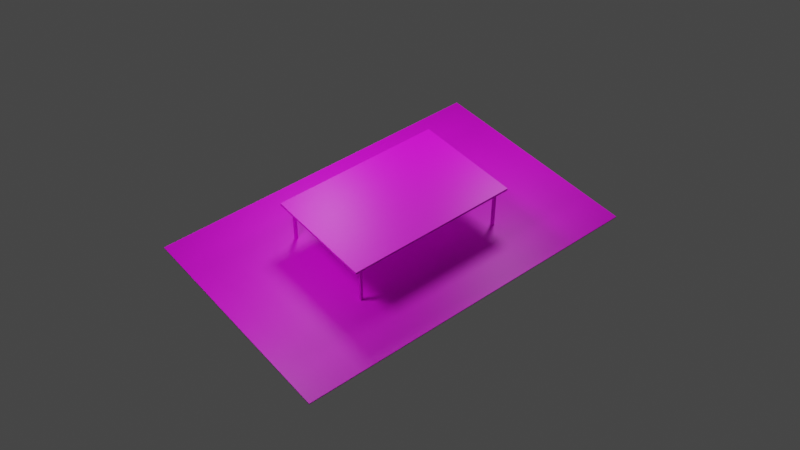 # Source: Snapshot_-_Table.blend  (saved by Blender 3.6.11; exported with 4.5.12 LTS)
import bpy
from mathutils import Matrix  # noqa: F401  (used for matrix-valued properties, if any)

bpy.ops.wm.read_factory_settings(use_empty=True)
scene = bpy.context.scene
scene.name = 'Scene'

# ---- collections
col_collection = bpy.data.collections.new('Collection'); scene.collection.children.link(col_collection)

# ---- images (referenced by path relative to the original .blend; pixels are not part of the script)
import os
ASSET_DIR = os.environ.get("B2B_ASSET_DIR", "")  # directory of the original .blend (textures are referenced by path, not embedded)
HERE = os.path.dirname(os.path.abspath(__file__))  # packed textures are extracted next to this script under _unpacked/

def load_image(name, relpath, width, height, colorspace="sRGB"):
    """Load a texture the original file referenced (path relative to the .blend, or extracted next to this script)."""
    p = next((c for c in (os.path.join(HERE, relpath), os.path.join(ASSET_DIR, relpath)) if relpath and os.path.exists(c)), "")
    if p:
        img = bpy.data.images.load(p, check_existing=True)
        img.name = name
    else:  # same state as the original file: an image datablock whose file is absent (Cycles renders it pink)
        img = bpy.data.images.new(name, width, height)
        img.source = "FILE"
        img.filepath = "//" + (relpath or name)
    img.colorspace_settings.name = colorspace
    return img
img_asset2_jpg = load_image('Asset2.jpg', 'Asset/Asset2.jpg', 1024, 1024, 'sRGB')
img_asset3_png = load_image('Asset3.png', 'Asset/Asset3.png', 1024, 1024, 'sRGB')
img_asset1_jpg = load_image('Asset1.jpg', 'Asset/Asset1.jpg', 1024, 1024, 'sRGB')

# ---- materials (node trees are filled in below, after node groups)
mat_material_007 = bpy.data.materials.new('Material.007')
mat_material_007.use_transparent_shadow = False
mat_material_005 = bpy.data.materials.new('Material.005')
mat_material_005.use_transparent_shadow = False
mat_material_004 = bpy.data.materials.new('Material.004')
mat_material_004.use_transparent_shadow = False
mat_material_006 = bpy.data.materials.new('Material.006')
mat_material_006.use_transparent_shadow = False
mat_material_003 = bpy.data.materials.new('Material.003')
mat_material_003.use_transparent_shadow = False
mat_material_002 = bpy.data.materials.new('Material.002')
mat_material_002.use_transparent_shadow = False
mat_material_001 = bpy.data.materials.new('Material.001')
mat_material_001.use_transparent_shadow = False

# ---- material node trees
mat_material_007.use_nodes = True; mat_material_007.node_tree.nodes.clear()
_N = mat_material_007.node_tree.nodes; _L = mat_material_007.node_tree.links
n0 = _N.new('ShaderNodeBsdfPrincipled'); n0.name = 'Principled BSDF'; n0.location = (10, 300)
n0.distribution = 'GGX'
n0.subsurface_method = 'RANDOM_WALK_SKIN'
n0.inputs[3].default_value = 1.45
n0.inputs[27].default_value = (0.0, 0.0, 0.0, 1.0)
n0.inputs[28].default_value = 1.0
n1 = _N.new('ShaderNodeOutputMaterial'); n1.name = 'Material Output'; n1.location = (300, 300)
n2 = _N.new('ShaderNodeTexImage'); n2.name = 'Image Texture'; n2.location = (-325, 105)
n2.image = img_asset2_jpg
_L.new(n0.outputs[0], n1.inputs[0])
_L.new(n2.outputs[0], n0.inputs[0])
n1.is_active_output = True
mat_material_005.use_nodes = True; mat_material_005.node_tree.nodes.clear()
_N = mat_material_005.node_tree.nodes; _L = mat_material_005.node_tree.links
n0 = _N.new('ShaderNodeBsdfPrincipled'); n0.name = 'Principled BSDF'; n0.location = (10, 300)
n0.distribution = 'GGX'
n0.subsurface_method = 'RANDOM_WALK_SKIN'
n0.inputs[3].default_value = 1.45
n0.inputs[27].default_value = (0.0, 0.0, 0.0, 1.0)
n0.inputs[28].default_value = 1.0
n1 = _N.new('ShaderNodeOutputMaterial'); n1.name = 'Material Output'; n1.location = (300, 300)
n2 = _N.new('ShaderNodeTexImage'); n2.name = 'Image Texture'; n2.location = (-478, 150)
n2.image = img_asset3_png
_L.new(n0.outputs[0], n1.inputs[0])
_L.new(n2.outputs[0], n0.inputs[0])
n1.is_active_output = True
mat_material_004.use_nodes = True; mat_material_004.node_tree.nodes.clear()
_N = mat_material_004.node_tree.nodes; _L = mat_material_004.node_tree.links
n0 = _N.new('ShaderNodeBsdfPrincipled'); n0.name = 'Principled BSDF'; n0.location = (10, 300)
n0.distribution = 'GGX'
n0.subsurface_method = 'RANDOM_WALK_SKIN'
n0.inputs[3].default_value = 1.45
n0.inputs[27].default_value = (0.0, 0.0, 0.0, 1.0)
n0.inputs[28].default_value = 1.0
n1 = _N.new('ShaderNodeOutputMaterial'); n1.name = 'Material Output'; n1.location = (300, 300)
n2 = _N.new('ShaderNodeTexImage'); n2.name = 'Image Texture'; n2.location = (-329, 138)
n2.image = img_asset3_png
_L.new(n0.outputs[0], n1.inputs[0])
_L.new(n2.outputs[0], n0.inputs[0])
n1.is_active_output = True
mat_material_006.use_nodes = True; mat_material_006.node_tree.nodes.clear()
_N = mat_material_006.node_tree.nodes; _L = mat_material_006.node_tree.links
n0 = _N.new('ShaderNodeBsdfPrincipled'); n0.name = 'Principled BSDF'; n0.location = (10, 300)
n0.distribution = 'GGX'
n0.subsurface_method = 'RANDOM_WALK_SKIN'
n0.inputs[3].default_value = 1.45
n0.inputs[27].default_value = (0.0, 0.0, 0.0, 1.0)
n0.inputs[28].default_value = 1.0
n1 = _N.new('ShaderNodeOutputMaterial'); n1.name = 'Material Output'; n1.location = (300, 300)
n2 = _N.new('ShaderNodeTexImage'); n2.name = 'Image Texture'; n2.location = (-394, 221)
n2.image = img_asset3_png
_L.new(n0.outputs[0], n1.inputs[0])
_L.new(n2.outputs[0], n0.inputs[0])
n1.is_active_output = True
mat_material_003.use_nodes = True; mat_material_003.node_tree.nodes.clear()
_N = mat_material_003.node_tree.nodes; _L = mat_material_003.node_tree.links
n0 = _N.new('ShaderNodeBsdfPrincipled'); n0.name = 'Principled BSDF'; n0.location = (10, 300)
n0.distribution = 'GGX'
n0.subsurface_method = 'RANDOM_WALK_SKIN'
n0.inputs[3].default_value = 1.45
n0.inputs[27].default_value = (0.0, 0.0, 0.0, 1.0)
n0.inputs[28].default_value = 1.0
n1 = _N.new('ShaderNodeOutputMaterial'); n1.name = 'Material Output'; n1.location = (300, 300)
n2 = _N.new('ShaderNodeTexImage'); n2.name = 'Image Texture'; n2.location = (-388, 180)
n2.image = img_asset3_png
_L.new(n0.outputs[0], n1.inputs[0])
_L.new(n2.outputs[0], n0.inputs[0])
n1.is_active_output = True
mat_material_002.use_nodes = True; mat_material_002.node_tree.nodes.clear()
_N = mat_material_002.node_tree.nodes; _L = mat_material_002.node_tree.links
n0 = _N.new('ShaderNodeBsdfPrincipled'); n0.name = 'Principled BSDF'; n0.location = (10, 300)
n0.distribution = 'GGX'
n0.subsurface_method = 'RANDOM_WALK_SKIN'
n0.inputs[3].default_value = 1.45
n0.inputs[27].default_value = (0.0, 0.0, 0.0, 1.0)
n0.inputs[28].default_value = 1.0
n1 = _N.new('ShaderNodeOutputMaterial'); n1.name = 'Material Output'; n1.location = (300, 300)
n2 = _N.new('ShaderNodeTexImage'); n2.name = 'Image Texture'; n2.location = (-477, 51)
n2.image = img_asset2_jpg
_L.new(n0.outputs[0], n1.inputs[0])
_L.new(n2.outputs[0], n0.inputs[0])
n1.is_active_output = True
mat_material_001.use_nodes = True; mat_material_001.node_tree.nodes.clear()
_N = mat_material_001.node_tree.nodes; _L = mat_material_001.node_tree.links
n0 = _N.new('ShaderNodeBsdfPrincipled'); n0.name = 'Principled BSDF'; n0.location = (10, 300)
n0.distribution = 'GGX'
n0.subsurface_method = 'RANDOM_WALK_SKIN'
n0.inputs[3].default_value = 1.45
n0.inputs[27].default_value = (0.0, 0.0, 0.0, 1.0)
n0.inputs[28].default_value = 1.0
n1 = _N.new('ShaderNodeOutputMaterial'); n1.name = 'Material Output'; n1.location = (300, 300)
n2 = _N.new('ShaderNodeTexImage'); n2.name = 'Image Texture'; n2.location = (-377, 119)
n2.image = img_asset1_jpg
_L.new(n0.outputs[0], n1.inputs[0])
_L.new(n2.outputs[0], n0.inputs[0])
n1.is_active_output = True

# ---- world
world_world = bpy.data.worlds.new('World'); scene.world = world_world
world_world.use_nodes = True; world_world.node_tree.nodes.clear()
_N = world_world.node_tree.nodes; _L = world_world.node_tree.links
n0 = _N.new('ShaderNodeOutputWorld'); n0.name = 'World Output'; n0.location = (300, 300)
n1 = _N.new('ShaderNodeBackground'); n1.name = 'Background'; n1.location = (10, 300)
n1.inputs[0].default_value = (0.05088, 0.05088, 0.05088, 1.0)
_L.new(n1.outputs[0], n0.inputs[0])
n0.is_active_output = True
world_world.color = (0.05088, 0.05088, 0.05088)
world_world.use_sun_shadow = False
world_world.sun_shadow_jitter_overblur = 0.0

# ---- cameras
cam_camera = bpy.data.cameras.new('Camera')
cam_camera.clip_end = 100.0
cam_camera.ortho_scale = 7.314

# ---- lights
light_light_001 = bpy.data.lights.new('Light.001', 'POINT')
light_light_001.transmission_factor = 0.0
light_light_001.energy = 1000.0
light_light_001.shadow_soft_size = 1.051
light_light_001.shadow_maximum_resolution = 0.006
light_light_001.use_absolute_resolution = True
light_light_003 = bpy.data.lights.new('Light.003', 'POINT')
light_light_003.transmission_factor = 0.0
light_light_003.energy = 1000.0
light_light_003.shadow_soft_size = 1.051
light_light_003.shadow_maximum_resolution = 0.006
light_light_003.use_absolute_resolution = True
light_light_005 = bpy.data.lights.new('Light.005', 'POINT')
light_light_005.transmission_factor = 0.0
light_light_005.energy = 1000.0
light_light_005.shadow_soft_size = 1.051
light_light_005.shadow_maximum_resolution = 0.006
light_light_005.use_absolute_resolution = True

# ---- meshes
me_cube_001 = bpy.data.meshes.new('Cube.001')
me_cube_001.from_pydata([(-1.0, -1.0, -1.0), (-1.0, -1.0, 1.0), (-1.0, 1.0, -1.0), (-1.0, 1.0, 1.0), (1.0, -1.0, -1.0), (1.0, -1.0, 1.0), (1.0, 1.0, -1.0), (1.0, 1.0, 1.0)], [], [(0, 1, 3, 2), (2, 3, 7, 6), (6, 7, 5, 4), (4, 5, 1, 0), (2, 6, 4, 0), (7, 3, 1, 5)])
_uv = me_cube_001.uv_layers.new(name='UVMap')
_uv.uv.foreach_set('vector', [0.375, 0.0, 0.625, 0.0, 0.625, 0.25, 0.375, 0.25, 0.375, 0.25, 0.625, 0.25, 0.625, 0.5, 0.375, 0.5, 0.375, 0.5, 0.625, 0.5, 0.625, 0.75, 0.375, 0.75, 0.375, 0.75, 0.625, 0.75, 0.625, 1.0, 0.375, 1.0, 0.125, 0.5, 0.375, 0.5, 0.375, 0.75, 0.125, 0.75, 0.625, 0.5, 0.875, 0.5, 0.875, 0.75, 0.625, 0.75])
me_cube_001.materials.append(mat_material_007)
me_cube_001.update()
me_cube_002 = bpy.data.meshes.new('Cube.002')
me_cube_002.from_pydata([(-1.0, -1.0, -1.0), (-1.0, -1.0, 1.0), (-1.0, 1.0, -1.0), (-1.0, 1.0, 1.0), (1.0, -1.0, -1.0), (1.0, -1.0, 1.0), (1.0, 1.0, -1.0), (1.0, 1.0, 1.0)], [], [(0, 1, 3, 2), (2, 3, 7, 6), (6, 7, 5, 4), (4, 5, 1, 0), (2, 6, 4, 0), (7, 3, 1, 5)])
_uv = me_cube_002.uv_layers.new(name='UVMap')
_uv.uv.foreach_set('vector', [0.375, 0.0, 0.625, 0.0, 0.625, 0.25, 0.375, 0.25, 0.375, 0.25, 0.625, 0.25, 0.625, 0.5, 0.375, 0.5, 0.375, 0.5, 0.625, 0.5, 0.625, 0.75, 0.375, 0.75, 0.375, 0.75, 0.625, 0.75, 0.625, 1.0, 0.375, 1.0, 0.125, 0.5, 0.375, 0.5, 0.375, 0.75, 0.125, 0.75, 0.625, 0.5, 0.875, 0.5, 0.875, 0.75, 0.625, 0.75])
me_cube_002.materials.append(mat_material_005)
me_cube_002.update()
me_cube_003 = bpy.data.meshes.new('Cube.003')
me_cube_003.from_pydata([(-1.0, -1.0, -1.0), (-1.0, -1.0, 1.0), (-1.0, 1.0, -1.0), (-1.0, 1.0, 1.0), (1.0, -1.0, -1.0), (1.0, -1.0, 1.0), (1.0, 1.0, -1.0), (1.0, 1.0, 1.0)], [], [(0, 1, 3, 2), (2, 3, 7, 6), (6, 7, 5, 4), (4, 5, 1, 0), (2, 6, 4, 0), (7, 3, 1, 5)])
_uv = me_cube_003.uv_layers.new(name='UVMap')
_uv.uv.foreach_set('vector', [0.375, 0.0, 0.625, 0.0, 0.625, 0.25, 0.375, 0.25, 0.375, 0.25, 0.625, 0.25, 0.625, 0.5, 0.375, 0.5, 0.375, 0.5, 0.625, 0.5, 0.625, 0.75, 0.375, 0.75, 0.375, 0.75, 0.625, 0.75, 0.625, 1.0, 0.375, 1.0, 0.125, 0.5, 0.375, 0.5, 0.375, 0.75, 0.125, 0.75, 0.625, 0.5, 0.875, 0.5, 0.875, 0.75, 0.625, 0.75])
me_cube_003.materials.append(mat_material_004)
me_cube_003.update()
me_cube_004 = bpy.data.meshes.new('Cube.004')
me_cube_004.from_pydata([(-1.0, -1.0, -1.0), (-1.0, -1.0, 1.0), (-1.0, 1.0, -1.0), (-1.0, 1.0, 1.0), (1.0, -1.0, -1.0), (1.0, -1.0, 1.0), (1.0, 1.0, -1.0), (1.0, 1.0, 1.0)], [], [(0, 1, 3, 2), (2, 3, 7, 6), (6, 7, 5, 4), (4, 5, 1, 0), (2, 6, 4, 0), (7, 3, 1, 5)])
_uv = me_cube_004.uv_layers.new(name='UVMap')
_uv.uv.foreach_set('vector', [0.375, 0.0, 0.625, 0.0, 0.625, 0.25, 0.375, 0.25, 0.375, 0.25, 0.625, 0.25, 0.625, 0.5, 0.375, 0.5, 0.375, 0.5, 0.625, 0.5, 0.625, 0.75, 0.375, 0.75, 0.375, 0.75, 0.625, 0.75, 0.625, 1.0, 0.375, 1.0, 0.125, 0.5, 0.375, 0.5, 0.375, 0.75, 0.125, 0.75, 0.625, 0.5, 0.875, 0.5, 0.875, 0.75, 0.625, 0.75])
me_cube_004.materials.append(mat_material_006)
me_cube_004.update()
me_cube_005 = bpy.data.meshes.new('Cube.005')
me_cube_005.from_pydata([(-1.0, -1.0, -1.0), (-1.0, -1.0, 1.0), (-1.0, 1.0, -1.0), (-1.0, 1.0, 1.0), (1.0, -1.0, -1.0), (1.0, -1.0, 1.0), (1.0, 1.0, -1.0), (1.0, 1.0, 1.0)], [], [(0, 1, 3, 2), (2, 3, 7, 6), (6, 7, 5, 4), (4, 5, 1, 0), (2, 6, 4, 0), (7, 3, 1, 5)])
_uv = me_cube_005.uv_layers.new(name='UVMap')
_uv.uv.foreach_set('vector', [0.375, 0.0, 0.625, 0.0, 0.625, 0.25, 0.375, 0.25, 0.375, 0.25, 0.625, 0.25, 0.625, 0.5, 0.375, 0.5, 0.375, 0.5, 0.625, 0.5, 0.625, 0.75, 0.375, 0.75, 0.375, 0.75, 0.625, 0.75, 0.625, 1.0, 0.375, 1.0, 0.125, 0.5, 0.375, 0.5, 0.375, 0.75, 0.125, 0.75, 0.625, 0.5, 0.875, 0.5, 0.875, 0.75, 0.625, 0.75])
me_cube_005.materials.append(mat_material_003)
me_cube_005.update()
me_cube_006 = bpy.data.meshes.new('Cube.006')
me_cube_006.from_pydata([(-1.0, -1.0, -1.0), (-1.0, -1.0, 1.0), (-1.0, 1.0, -1.0), (-1.0, 1.0, 1.0), (1.0, -1.0, -1.0), (1.0, -1.0, 1.0), (1.0, 1.0, -1.0), (1.0, 1.0, 1.0)], [], [(0, 1, 3, 2), (2, 3, 7, 6), (6, 7, 5, 4), (4, 5, 1, 0), (2, 6, 4, 0), (7, 3, 1, 5)])
_uv = me_cube_006.uv_layers.new(name='UVMap')
_uv.uv.foreach_set('vector', [0.375, 0.0, 0.625, 0.0, 0.625, 0.25, 0.375, 0.25, 0.375, 0.25, 0.625, 0.25, 0.625, 0.5, 0.375, 0.5, 0.375, 0.5, 0.625, 0.5, 0.625, 0.75, 0.375, 0.75, 0.375, 0.75, 0.625, 0.75, 0.625, 1.0, 0.375, 1.0, 0.125, 0.5, 0.375, 0.5, 0.375, 0.75, 0.125, 0.75, 0.625, 0.5, 0.875, 0.5, 0.875, 0.75, 0.625, 0.75])
me_cube_006.materials.append(mat_material_002)
me_cube_006.update()
me_cube_007 = bpy.data.meshes.new('Cube.007')
me_cube_007.from_pydata([(-1.0, -1.0, -1.0), (-1.0, -1.0, 1.0), (-1.0, 1.0, -1.0), (-1.0, 1.0, 1.0), (1.0, -1.0, -1.0), (1.0, -1.0, 1.0), (1.0, 1.0, -1.0), (1.0, 1.0, 1.0)], [], [(0, 1, 3, 2), (2, 3, 7, 6), (6, 7, 5, 4), (4, 5, 1, 0), (2, 6, 4, 0), (7, 3, 1, 5)])
_uv = me_cube_007.uv_layers.new(name='UVMap')
_uv.uv.foreach_set('vector', [0.375, 0.0, 0.625, 0.0, 0.625, 0.25, 0.375, 0.25, 0.375, 0.25, 0.625, 0.25, 0.625, 0.5, 0.375, 0.5, 0.375, 0.5, 0.625, 0.5, 0.625, 0.75, 0.375, 0.75, 0.375, 0.75, 0.625, 0.75, 0.625, 1.0, 0.375, 1.0, 0.125, 0.5, 0.375, 0.5, 0.375, 0.75, 0.125, 0.75, 0.625, 0.5, 0.875, 0.5, 0.875, 0.75, 0.625, 0.75])
me_cube_007.materials.append(mat_material_001)
me_cube_007.update()

# ---- objects
ob_camera = bpy.data.objects.new('Camera', cam_camera)
ob_cube = bpy.data.objects.new('Cube', me_cube_001)
ob_cube_001 = bpy.data.objects.new('Cube.001', me_cube_002)
ob_cube_002 = bpy.data.objects.new('Cube.002', me_cube_003)
ob_cube_003 = bpy.data.objects.new('Cube.003', me_cube_004)
ob_cube_004 = bpy.data.objects.new('Cube.004', me_cube_005)
ob_cube_005 = bpy.data.objects.new('Cube.005', me_cube_006)
ob_cube_006 = bpy.data.objects.new('Cube.006', me_cube_007)
ob_light_001 = bpy.data.objects.new('Light.001', light_light_001)
ob_light_003 = bpy.data.objects.new('Light.003', light_light_003)
ob_light_002 = bpy.data.objects.new('Light.002', light_light_005)

# ---- transforms, parenting, visibility, modifiers, constraints
ob_camera.location = (21.58, 27.4, 32.74)
ob_camera.rotation_euler = (0.8231, -2.1e-06, -10.1)
ob_camera.lock_rotations_4d = False
ob_camera.empty_display_type = 'ARROWS'
ob_camera.color = (0.0, 0.0, 0.0, 0.0)
ob_camera.display_type = 'WIRE'
ob_camera.lineart.crease_threshold = 0.0
ob_cube.location = (-0.06842, 0.01736, 1.877)
ob_cube.scale = (3.624, 2.353, 0.04964)
ob_cube_001.location = (-3.632, -2.275, 0.9133)
ob_cube_001.scale = (-0.06031, -0.06031, -0.9137)
ob_cube_002.location = (-3.632, 2.31, 0.9133)
ob_cube_002.scale = (-0.06031, -0.06031, -0.9137)
ob_cube_003.location = (3.495, -2.275, 0.9133)
ob_cube_003.scale = (-0.06031, -0.06031, -0.9137)
ob_cube_004.location = (3.495, 2.31, 0.9133)
ob_cube_004.scale = (-0.06031, -0.06031, -0.9137)
ob_cube_005.location = (-0.06842, 0.01736, 1.981)
ob_cube_005.scale = (4.005, 2.6, 0.05485)
ob_cube_006.location = (0.0, 0.0, -0.01887)
ob_cube_006.scale = (8.2, 5.324, 0.02457)
ob_light_001.location = (0.0, -5.0, 7.687)
ob_light_001.rotation_euler = (0.6503, 0.05522, 1.866)
ob_light_001.scale = (-11.54, -11.54, -11.54)
ob_light_001.lock_rotations_4d = False
ob_light_001.empty_display_type = 'ARROWS'
ob_light_001.color = (0.0, 0.0, 0.0, 0.0)
ob_light_001.lineart.crease_threshold = 0.0
ob_light_003.location = (-7.0, 0.0, 7.712)
ob_light_003.rotation_euler = (0.6503, 0.05522, 1.866)
ob_light_003.scale = (-11.54, -11.54, -11.54)
ob_light_003.lock_rotations_4d = False
ob_light_003.empty_display_type = 'ARROWS'
ob_light_003.color = (0.0, 0.0, 0.0, 0.0)
ob_light_003.lineart.crease_threshold = 0.0
ob_light_002.location = (7.0, 0.0, 7.712)
ob_light_002.rotation_euler = (0.6503, 0.05522, 1.866)
ob_light_002.scale = (-11.54, -11.54, -11.54)
ob_light_002.lock_rotations_4d = False
ob_light_002.empty_display_type = 'ARROWS'
ob_light_002.color = (0.0, 0.0, 0.0, 0.0)
ob_light_002.lineart.crease_threshold = 0.0

# ---- collection membership
col_collection.objects.link(ob_camera)
col_collection.objects.link(ob_cube)
col_collection.objects.link(ob_cube_001)
col_collection.objects.link(ob_cube_002)
col_collection.objects.link(ob_cube_003)
col_collection.objects.link(ob_cube_004)
col_collection.objects.link(ob_cube_005)
col_collection.objects.link(ob_cube_006)
col_collection.objects.link(ob_light_001)
col_collection.objects.link(ob_light_003)
col_collection.objects.link(ob_light_002)

# ---- scene / render settings (as saved in the file)
scene.camera = ob_camera
scene.frame_start = 1; scene.frame_end = 250; scene.frame_set(1)
scene.render.engine = 'BLENDER_EEVEE_NEXT'
scene.cycles.sampling_pattern = 'TABULATED_SOBOL'
scene.view_settings.view_transform = 'Filmic'
bpy.context.view_layer.update()
